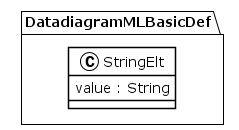

The diagram above was rendered by PlantUML. Its source (embedded in the PNG):
@startuml
!theme plain
package DatadiagramMLBasicDef {
class StringElt {
	 value : String
}
}
@enduml